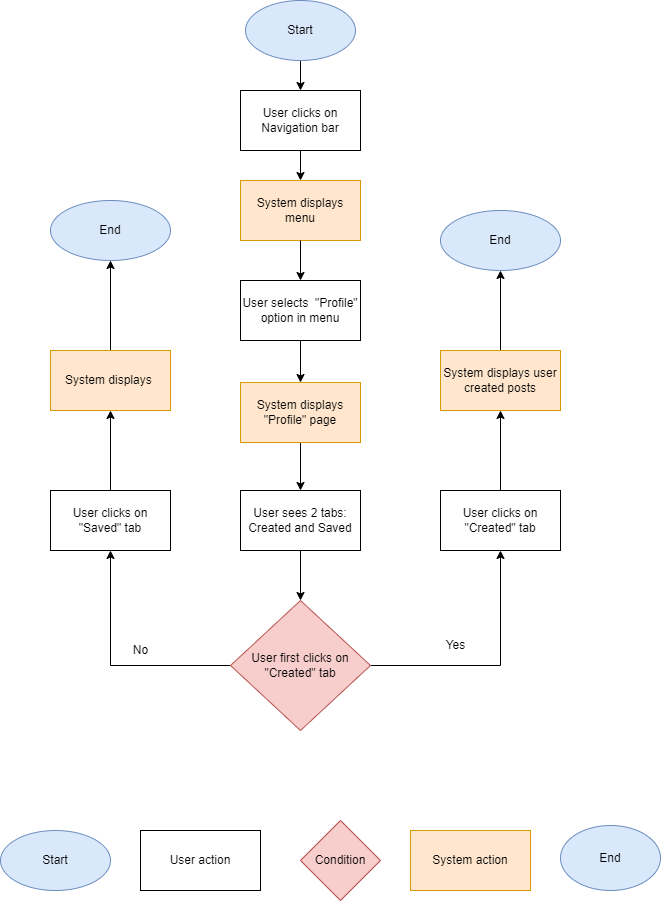

The diagram above was exported from draw.io. Its source (the exported page's mxGraphModel, read from the mxfile embedded in the PNG):
<mxGraphModel dx="1162" dy="1795" grid="1" gridSize="10" guides="1" tooltips="1" connect="1" arrows="1" fold="1" page="1" pageScale="1" pageWidth="850" pageHeight="1100" math="0" shadow="0">
  <root>
    <mxCell id="0" />
    <mxCell id="1" parent="0" />
    <mxCell id="kFfrKneIMYBPSPIXqMx9-1" value="User clicks on Navigation bar" style="rounded=0;whiteSpace=wrap;html=1;" vertex="1" parent="1">
      <mxGeometry x="290" y="-130" width="120" height="60" as="geometry" />
    </mxCell>
    <mxCell id="kFfrKneIMYBPSPIXqMx9-2" value="System displays menu" style="rounded=0;whiteSpace=wrap;html=1;fillColor=#ffe6cc;strokeColor=#d79b00;" vertex="1" parent="1">
      <mxGeometry x="290" y="-40" width="120" height="60" as="geometry" />
    </mxCell>
    <mxCell id="kFfrKneIMYBPSPIXqMx9-11" value="" style="edgeStyle=orthogonalEdgeStyle;rounded=0;orthogonalLoop=1;jettySize=auto;html=1;" edge="1" parent="1" source="kFfrKneIMYBPSPIXqMx9-3" target="kFfrKneIMYBPSPIXqMx9-10">
      <mxGeometry relative="1" as="geometry" />
    </mxCell>
    <mxCell id="kFfrKneIMYBPSPIXqMx9-3" value="System displays &quot;Profile&quot; page" style="rounded=0;whiteSpace=wrap;html=1;fillColor=#ffe6cc;strokeColor=#d79b00;" vertex="1" parent="1">
      <mxGeometry x="290" y="162" width="120" height="60" as="geometry" />
    </mxCell>
    <mxCell id="kFfrKneIMYBPSPIXqMx9-4" value="User selects&amp;nbsp; &quot;Profile&quot; option in menu" style="rounded=0;whiteSpace=wrap;html=1;" vertex="1" parent="1">
      <mxGeometry x="290" y="60" width="120" height="60" as="geometry" />
    </mxCell>
    <mxCell id="kFfrKneIMYBPSPIXqMx9-5" value="" style="endArrow=classic;html=1;rounded=0;exitX=0.5;exitY=1;exitDx=0;exitDy=0;entryX=0.5;entryY=0;entryDx=0;entryDy=0;" edge="1" parent="1" source="kFfrKneIMYBPSPIXqMx9-2" target="kFfrKneIMYBPSPIXqMx9-4">
      <mxGeometry width="50" height="50" relative="1" as="geometry">
        <mxPoint x="540" y="310" as="sourcePoint" />
        <mxPoint x="590" y="260" as="targetPoint" />
      </mxGeometry>
    </mxCell>
    <mxCell id="kFfrKneIMYBPSPIXqMx9-6" value="" style="endArrow=classic;html=1;rounded=0;exitX=0.5;exitY=1;exitDx=0;exitDy=0;" edge="1" parent="1" source="kFfrKneIMYBPSPIXqMx9-4" target="kFfrKneIMYBPSPIXqMx9-3">
      <mxGeometry width="50" height="50" relative="1" as="geometry">
        <mxPoint x="540" y="310" as="sourcePoint" />
        <mxPoint x="590" y="260" as="targetPoint" />
      </mxGeometry>
    </mxCell>
    <mxCell id="kFfrKneIMYBPSPIXqMx9-7" value="" style="endArrow=classic;html=1;rounded=0;exitX=0.5;exitY=1;exitDx=0;exitDy=0;" edge="1" parent="1" source="kFfrKneIMYBPSPIXqMx9-1" target="kFfrKneIMYBPSPIXqMx9-2">
      <mxGeometry width="50" height="50" relative="1" as="geometry">
        <mxPoint x="540" y="110" as="sourcePoint" />
        <mxPoint x="590" y="60" as="targetPoint" />
      </mxGeometry>
    </mxCell>
    <mxCell id="kFfrKneIMYBPSPIXqMx9-8" style="edgeStyle=orthogonalEdgeStyle;rounded=0;orthogonalLoop=1;jettySize=auto;html=1;entryX=0.5;entryY=0;entryDx=0;entryDy=0;" edge="1" parent="1" source="kFfrKneIMYBPSPIXqMx9-9" target="kFfrKneIMYBPSPIXqMx9-1">
      <mxGeometry relative="1" as="geometry" />
    </mxCell>
    <mxCell id="kFfrKneIMYBPSPIXqMx9-9" value="Start" style="ellipse;whiteSpace=wrap;html=1;fillColor=#dae8fc;strokeColor=#6c8ebf;" vertex="1" parent="1">
      <mxGeometry x="295" y="-220" width="110" height="60" as="geometry" />
    </mxCell>
    <mxCell id="kFfrKneIMYBPSPIXqMx9-21" value="" style="edgeStyle=orthogonalEdgeStyle;rounded=0;orthogonalLoop=1;jettySize=auto;html=1;" edge="1" parent="1" source="kFfrKneIMYBPSPIXqMx9-10" target="kFfrKneIMYBPSPIXqMx9-20">
      <mxGeometry relative="1" as="geometry" />
    </mxCell>
    <mxCell id="kFfrKneIMYBPSPIXqMx9-10" value="User sees 2 tabs: Created and Saved" style="whiteSpace=wrap;html=1;rounded=0;" vertex="1" parent="1">
      <mxGeometry x="290" y="270" width="120" height="60" as="geometry" />
    </mxCell>
    <mxCell id="kFfrKneIMYBPSPIXqMx9-15" value="" style="edgeStyle=orthogonalEdgeStyle;rounded=0;orthogonalLoop=1;jettySize=auto;html=1;" edge="1" parent="1" source="kFfrKneIMYBPSPIXqMx9-12" target="kFfrKneIMYBPSPIXqMx9-14">
      <mxGeometry relative="1" as="geometry" />
    </mxCell>
    <mxCell id="kFfrKneIMYBPSPIXqMx9-12" value="User clicks on &quot;Created&quot; tab" style="whiteSpace=wrap;html=1;rounded=0;" vertex="1" parent="1">
      <mxGeometry x="490" y="270" width="120" height="60" as="geometry" />
    </mxCell>
    <mxCell id="kFfrKneIMYBPSPIXqMx9-27" value="" style="edgeStyle=orthogonalEdgeStyle;rounded=0;orthogonalLoop=1;jettySize=auto;html=1;" edge="1" parent="1" source="kFfrKneIMYBPSPIXqMx9-14" target="kFfrKneIMYBPSPIXqMx9-26">
      <mxGeometry relative="1" as="geometry" />
    </mxCell>
    <mxCell id="kFfrKneIMYBPSPIXqMx9-14" value="System displays user created posts" style="whiteSpace=wrap;html=1;rounded=0;fillColor=#ffe6cc;strokeColor=#d79b00;" vertex="1" parent="1">
      <mxGeometry x="490" y="130" width="120" height="60" as="geometry" />
    </mxCell>
    <mxCell id="kFfrKneIMYBPSPIXqMx9-19" value="" style="edgeStyle=orthogonalEdgeStyle;rounded=0;orthogonalLoop=1;jettySize=auto;html=1;" edge="1" parent="1" source="kFfrKneIMYBPSPIXqMx9-16" target="kFfrKneIMYBPSPIXqMx9-18">
      <mxGeometry relative="1" as="geometry" />
    </mxCell>
    <mxCell id="kFfrKneIMYBPSPIXqMx9-16" value="User clicks on &quot;Saved&quot; tab" style="rounded=0;whiteSpace=wrap;html=1;" vertex="1" parent="1">
      <mxGeometry x="100" y="270" width="120" height="60" as="geometry" />
    </mxCell>
    <mxCell id="kFfrKneIMYBPSPIXqMx9-29" value="" style="edgeStyle=orthogonalEdgeStyle;rounded=0;orthogonalLoop=1;jettySize=auto;html=1;" edge="1" parent="1" source="kFfrKneIMYBPSPIXqMx9-18" target="kFfrKneIMYBPSPIXqMx9-28">
      <mxGeometry relative="1" as="geometry" />
    </mxCell>
    <mxCell id="kFfrKneIMYBPSPIXqMx9-18" value="System displays&amp;nbsp;" style="whiteSpace=wrap;html=1;rounded=0;fillColor=#ffe6cc;strokeColor=#d79b00;" vertex="1" parent="1">
      <mxGeometry x="100" y="130" width="120" height="60" as="geometry" />
    </mxCell>
    <mxCell id="kFfrKneIMYBPSPIXqMx9-22" style="edgeStyle=orthogonalEdgeStyle;rounded=0;orthogonalLoop=1;jettySize=auto;html=1;exitX=0;exitY=0.5;exitDx=0;exitDy=0;entryX=0.5;entryY=1;entryDx=0;entryDy=0;" edge="1" parent="1" source="kFfrKneIMYBPSPIXqMx9-20" target="kFfrKneIMYBPSPIXqMx9-16">
      <mxGeometry relative="1" as="geometry" />
    </mxCell>
    <mxCell id="kFfrKneIMYBPSPIXqMx9-23" style="edgeStyle=orthogonalEdgeStyle;rounded=0;orthogonalLoop=1;jettySize=auto;html=1;entryX=0.5;entryY=1;entryDx=0;entryDy=0;" edge="1" parent="1" source="kFfrKneIMYBPSPIXqMx9-20" target="kFfrKneIMYBPSPIXqMx9-12">
      <mxGeometry relative="1" as="geometry" />
    </mxCell>
    <mxCell id="kFfrKneIMYBPSPIXqMx9-20" value="User first clicks on &quot;Created&quot; tab" style="rhombus;whiteSpace=wrap;html=1;fillColor=#f8cecc;strokeColor=#b85450;" vertex="1" parent="1">
      <mxGeometry x="280" y="380" width="140" height="130" as="geometry" />
    </mxCell>
    <mxCell id="kFfrKneIMYBPSPIXqMx9-24" value="Yes" style="text;html=1;align=center;verticalAlign=middle;resizable=0;points=[];autosize=1;strokeColor=none;fillColor=none;" vertex="1" parent="1">
      <mxGeometry x="485" y="410" width="40" height="30" as="geometry" />
    </mxCell>
    <mxCell id="kFfrKneIMYBPSPIXqMx9-25" value="No" style="text;html=1;align=center;verticalAlign=middle;resizable=0;points=[];autosize=1;strokeColor=none;fillColor=none;" vertex="1" parent="1">
      <mxGeometry x="170" y="415" width="40" height="30" as="geometry" />
    </mxCell>
    <mxCell id="kFfrKneIMYBPSPIXqMx9-26" value="End" style="ellipse;whiteSpace=wrap;html=1;fillColor=#dae8fc;strokeColor=#6c8ebf;rounded=0;" vertex="1" parent="1">
      <mxGeometry x="490" y="-10" width="120" height="60" as="geometry" />
    </mxCell>
    <mxCell id="kFfrKneIMYBPSPIXqMx9-28" value="End" style="ellipse;whiteSpace=wrap;html=1;fillColor=#dae8fc;strokeColor=#6c8ebf;rounded=0;" vertex="1" parent="1">
      <mxGeometry x="100" y="-20" width="120" height="60" as="geometry" />
    </mxCell>
    <mxCell id="kFfrKneIMYBPSPIXqMx9-30" value="Condition" style="rhombus;whiteSpace=wrap;html=1;fillColor=#f8cecc;strokeColor=#b85450;" vertex="1" parent="1">
      <mxGeometry x="350" y="600" width="80" height="80" as="geometry" />
    </mxCell>
    <mxCell id="kFfrKneIMYBPSPIXqMx9-31" value="User action" style="rounded=0;whiteSpace=wrap;html=1;" vertex="1" parent="1">
      <mxGeometry x="190" y="610" width="120" height="60" as="geometry" />
    </mxCell>
    <mxCell id="kFfrKneIMYBPSPIXqMx9-32" value="System action" style="rounded=0;whiteSpace=wrap;html=1;fillColor=#ffe6cc;strokeColor=#d79b00;" vertex="1" parent="1">
      <mxGeometry x="460" y="610" width="120" height="60" as="geometry" />
    </mxCell>
    <mxCell id="kFfrKneIMYBPSPIXqMx9-33" value="Start" style="ellipse;whiteSpace=wrap;html=1;fillColor=#dae8fc;strokeColor=#6c8ebf;" vertex="1" parent="1">
      <mxGeometry x="50" y="610" width="110" height="60" as="geometry" />
    </mxCell>
    <mxCell id="kFfrKneIMYBPSPIXqMx9-34" value="End" style="ellipse;whiteSpace=wrap;html=1;fillColor=#dae8fc;strokeColor=#6c8ebf;" vertex="1" parent="1">
      <mxGeometry x="610" y="605" width="100" height="65" as="geometry" />
    </mxCell>
  </root>
</mxGraphModel>